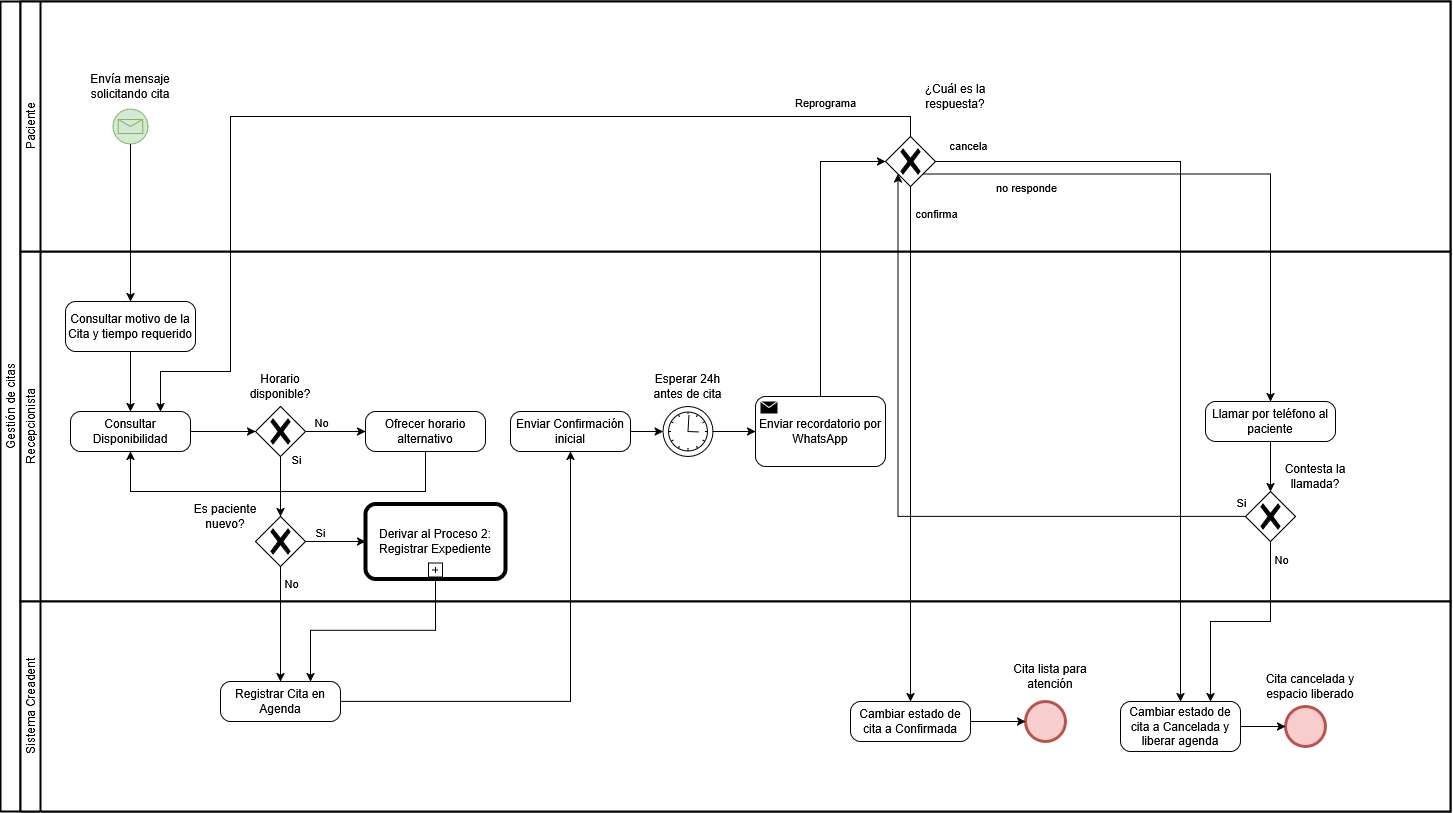

The diagram above was exported from draw.io. Its source (the exported page's mxGraphModel, read from the mxfile embedded in the PNG):
<mxGraphModel dx="2357" dy="1297" grid="1" gridSize="10" guides="1" tooltips="1" connect="1" arrows="1" fold="1" page="1" pageScale="1" pageWidth="1920" pageHeight="1200" math="0" shadow="0">
  <root>
    <mxCell id="0" />
    <mxCell id="1" parent="0" />
    <mxCell id="2" parent="1" style="swimlane;html=1;startSize=20;fontStyle=0;collapsible=0;horizontal=0;swimlaneLine=1;swimlaneFillColor=#ffffff;strokeWidth=2;whiteSpace=wrap;" value="Gestión de citas" vertex="1">
      <mxGeometry height="810" width="1450" x="210" y="290" as="geometry" />
    </mxCell>
    <mxCell id="3" parent="2" style="swimlane;html=1;startSize=20;fontStyle=0;collapsible=0;horizontal=0;swimlaneLine=1;swimlaneFillColor=#ffffff;strokeWidth=2;whiteSpace=wrap;" value="Recepcionista" vertex="1">
      <mxGeometry height="350" width="1430" x="20" y="250" as="geometry" />
    </mxCell>
    <mxCell id="4" parent="3" style="points=[[0.25,0,0],[0.5,0,0],[0.75,0,0],[1,0.25,0],[1,0.5,0],[1,0.75,0],[0.75,1,0],[0.5,1,0],[0.25,1,0],[0,0.75,0],[0,0.5,0],[0,0.25,0]];shape=mxgraph.bpmn.task2;whiteSpace=wrap;rectStyle=rounded;size=10;html=1;container=1;expand=0;collapsible=0;taskMarker=abstract;" value="Consultar Disponibilidad" vertex="1">
      <mxGeometry height="40" width="120" x="50" y="160" as="geometry" />
    </mxCell>
    <mxCell id="5" edge="1" parent="3" source="4" style="edgeStyle=orthogonalEdgeStyle;rounded=0;orthogonalLoop=1;jettySize=auto;html=1;exitX=1;exitY=0.5;exitDx=0;exitDy=0;exitPerimeter=0;entryX=0;entryY=0.5;entryDx=0;entryDy=0;entryPerimeter=0;" target="10">
      <mxGeometry relative="1" as="geometry" />
    </mxCell>
    <mxCell id="6" edge="1" parent="3" source="10" style="edgeStyle=orthogonalEdgeStyle;rounded=0;orthogonalLoop=1;jettySize=auto;html=1;exitX=1;exitY=0.5;exitDx=0;exitDy=0;exitPerimeter=0;entryX=0;entryY=0.5;entryDx=0;entryDy=0;entryPerimeter=0;" target="12">
      <mxGeometry relative="1" as="geometry">
        <mxPoint x="410" y="79.82608695652186" as="targetPoint" />
      </mxGeometry>
    </mxCell>
    <mxCell id="7" connectable="0" parent="6" style="edgeLabel;html=1;align=center;verticalAlign=middle;resizable=0;points=[];" value="No" vertex="1">
      <mxGeometry relative="1" x="0.2415" as="geometry">
        <mxPoint x="-22" y="-10" as="offset" />
      </mxGeometry>
    </mxCell>
    <mxCell id="8" edge="1" parent="3" source="12" style="edgeStyle=orthogonalEdgeStyle;rounded=0;orthogonalLoop=1;jettySize=auto;html=1;entryX=0.5;entryY=1;entryDx=0;entryDy=0;entryPerimeter=0;exitX=0.5;exitY=1;exitDx=0;exitDy=0;exitPerimeter=0;" target="4">
      <mxGeometry relative="1" as="geometry">
        <Array as="points">
          <mxPoint x="405" y="240" />
          <mxPoint x="110" y="240" />
        </Array>
      </mxGeometry>
    </mxCell>
    <mxCell id="9" connectable="0" parent="3" style="group" value="" vertex="1">
      <mxGeometry height="85" width="60" x="229.9999999999999" y="120" as="geometry" />
    </mxCell>
    <mxCell id="10" parent="9" style="points=[[0.25,0.25,0],[0.5,0,0],[0.75,0.25,0],[1,0.5,0],[0.75,0.75,0],[0.5,1,0],[0.25,0.75,0],[0,0.5,0]];shape=mxgraph.bpmn.gateway2;html=1;verticalLabelPosition=bottom;labelBackgroundColor=#ffffff;verticalAlign=top;align=center;perimeter=rhombusPerimeter;outlineConnect=0;outline=none;symbol=none;gwType=exclusive;" value="" vertex="1">
      <mxGeometry height="50" width="50" x="5.000000000000114" y="35" as="geometry" />
    </mxCell>
    <mxCell id="11" parent="9" style="text;html=1;whiteSpace=wrap;strokeColor=none;fillColor=none;align=center;verticalAlign=middle;rounded=0;" value="Horario disponible?" vertex="1">
      <mxGeometry height="30" width="60" as="geometry" />
    </mxCell>
    <mxCell id="12" parent="3" style="points=[[0.25,0,0],[0.5,0,0],[0.75,0,0],[1,0.25,0],[1,0.5,0],[1,0.75,0],[0.75,1,0],[0.5,1,0],[0.25,1,0],[0,0.75,0],[0,0.5,0],[0,0.25,0]];shape=mxgraph.bpmn.task2;whiteSpace=wrap;rectStyle=rounded;size=10;html=1;container=1;expand=0;collapsible=0;taskMarker=abstract;" value="Ofrecer horario alternativo" vertex="1">
      <mxGeometry height="40" width="120" x="345" y="160" as="geometry" />
    </mxCell>
    <mxCell id="13" parent="3" style="points=[[0.25,0,0],[0.5,0,0],[0.75,0,0],[1,0.25,0],[1,0.5,0],[1,0.75,0],[0.75,1,0],[0.5,1,0],[0.25,1,0],[0,0.75,0],[0,0.5,0],[0,0.25,0]];shape=mxgraph.bpmn.task2;whiteSpace=wrap;rectStyle=rounded;size=10;html=1;container=1;expand=0;collapsible=0;taskMarker=abstract;" value="Enviar Confirmación inicial" vertex="1">
      <mxGeometry height="40" width="120" x="490" y="160" as="geometry" />
    </mxCell>
    <mxCell id="14" edge="1" parent="3" source="13" style="edgeStyle=orthogonalEdgeStyle;rounded=0;orthogonalLoop=1;jettySize=auto;html=1;exitX=1;exitY=0.5;exitDx=0;exitDy=0;exitPerimeter=0;entryX=0;entryY=0.5;entryDx=0;entryDy=0;entryPerimeter=0;" target="16">
      <mxGeometry relative="1" as="geometry" />
    </mxCell>
    <mxCell id="15" connectable="0" parent="3" style="group" value="" vertex="1">
      <mxGeometry height="85" width="75" x="630" y="120" as="geometry" />
    </mxCell>
    <mxCell id="16" parent="15" style="points=[[0.145,0.145,0],[0.5,0,0],[0.855,0.145,0],[1,0.5,0],[0.855,0.855,0],[0.5,1,0],[0.145,0.855,0],[0,0.5,0]];shape=mxgraph.bpmn.event;html=1;verticalLabelPosition=bottom;labelBackgroundColor=#ffffff;verticalAlign=top;align=center;perimeter=ellipsePerimeter;outlineConnect=0;aspect=fixed;outline=standard;symbol=timer;" value="" vertex="1">
      <mxGeometry height="50" width="50" x="12.5" y="35" as="geometry" />
    </mxCell>
    <mxCell id="17" parent="15" style="text;html=1;whiteSpace=wrap;strokeColor=none;fillColor=none;align=center;verticalAlign=middle;rounded=0;" value="Esperar 24h antes de cita" vertex="1">
      <mxGeometry height="30" width="75" as="geometry" />
    </mxCell>
    <mxCell id="18" edge="1" parent="3" source="16" style="edgeStyle=orthogonalEdgeStyle;rounded=0;orthogonalLoop=1;jettySize=auto;html=1;exitX=1;exitY=0.5;exitDx=0;exitDy=0;exitPerimeter=0;entryX=0;entryY=0.5;entryDx=0;entryDy=0;entryPerimeter=0;" target="34">
      <mxGeometry relative="1" as="geometry" />
    </mxCell>
    <mxCell id="19" parent="3" style="points=[[0.25,0,0],[0.5,0,0],[0.75,0,0],[1,0.25,0],[1,0.5,0],[1,0.75,0],[0.75,1,0],[0.5,1,0],[0.25,1,0],[0,0.75,0],[0,0.5,0],[0,0.25,0]];shape=mxgraph.bpmn.task2;whiteSpace=wrap;rectStyle=rounded;size=10;html=1;container=1;expand=0;collapsible=0;taskMarker=abstract;" value="Consultar motivo de la Cita y tiempo requerido" vertex="1">
      <mxGeometry height="50" width="130" x="45" y="50" as="geometry" />
    </mxCell>
    <mxCell id="20" edge="1" parent="3" source="19" style="edgeStyle=orthogonalEdgeStyle;rounded=0;orthogonalLoop=1;jettySize=auto;html=1;entryX=0.5;entryY=0;entryDx=0;entryDy=0;entryPerimeter=0;" target="4">
      <mxGeometry relative="1" as="geometry" />
    </mxCell>
    <mxCell id="21" connectable="0" parent="3" style="group" value="" vertex="1">
      <mxGeometry height="85" width="70" x="229.9999999999999" y="230" as="geometry" />
    </mxCell>
    <mxCell id="22" parent="21" style="points=[[0.25,0.25,0],[0.5,0,0],[0.75,0.25,0],[1,0.5,0],[0.75,0.75,0],[0.5,1,0],[0.25,0.75,0],[0,0.5,0]];shape=mxgraph.bpmn.gateway2;html=1;verticalLabelPosition=bottom;labelBackgroundColor=#ffffff;verticalAlign=top;align=center;perimeter=rhombusPerimeter;outlineConnect=0;outline=none;symbol=none;gwType=exclusive;" value="" vertex="1">
      <mxGeometry height="50" width="50" x="5.000000000000114" y="35" as="geometry" />
    </mxCell>
    <mxCell id="23" parent="3" style="text;html=1;whiteSpace=wrap;strokeColor=none;fillColor=none;align=center;verticalAlign=middle;rounded=0;" value="Es paciente nuevo?" vertex="1">
      <mxGeometry height="30" width="70" x="169.9999999999999" y="250" as="geometry" />
    </mxCell>
    <mxCell id="24" edge="1" parent="3" source="10" style="edgeStyle=orthogonalEdgeStyle;rounded=0;orthogonalLoop=1;jettySize=auto;html=1;exitX=0.5;exitY=1;exitDx=0;exitDy=0;exitPerimeter=0;" target="22">
      <mxGeometry relative="1" as="geometry">
        <mxPoint x="275" y="300" as="targetPoint" />
      </mxGeometry>
    </mxCell>
    <mxCell id="25" connectable="0" parent="24" style="edgeLabel;html=1;align=center;verticalAlign=middle;resizable=0;points=[];" value="Si" vertex="1">
      <mxGeometry relative="1" x="-0.8598" y="-1" as="geometry">
        <mxPoint x="16" y="-3" as="offset" />
      </mxGeometry>
    </mxCell>
    <mxCell id="26" edge="1" parent="3" source="22" style="edgeStyle=orthogonalEdgeStyle;rounded=0;orthogonalLoop=1;jettySize=auto;html=1;exitX=1;exitY=0.5;exitDx=0;exitDy=0;exitPerimeter=0;entryX=0;entryY=0.5;entryDx=0;entryDy=0;entryPerimeter=0;" target="35">
      <mxGeometry relative="1" as="geometry">
        <mxPoint x="390" y="300" as="targetPoint" />
      </mxGeometry>
    </mxCell>
    <mxCell id="27" connectable="0" parent="26" style="edgeLabel;html=1;align=center;verticalAlign=middle;resizable=0;points=[];" value="Si" vertex="1">
      <mxGeometry relative="1" x="-0.8027" y="-1" as="geometry">
        <mxPoint x="7" y="-11" as="offset" />
      </mxGeometry>
    </mxCell>
    <mxCell id="28" parent="3" style="points=[[0.25,0,0],[0.5,0,0],[0.75,0,0],[1,0.25,0],[1,0.5,0],[1,0.75,0],[0.75,1,0],[0.5,1,0],[0.25,1,0],[0,0.75,0],[0,0.5,0],[0,0.25,0]];shape=mxgraph.bpmn.task2;whiteSpace=wrap;rectStyle=rounded;size=10;html=1;container=1;expand=0;collapsible=0;taskMarker=abstract;" value="Llamar por teléfono al paciente" vertex="1">
      <mxGeometry height="40" width="130" x="1185" y="150" as="geometry" />
    </mxCell>
    <mxCell id="29" edge="1" parent="3" source="28" style="edgeStyle=orthogonalEdgeStyle;rounded=0;orthogonalLoop=1;jettySize=auto;html=1;exitX=0.5;exitY=1;exitDx=0;exitDy=0;exitPerimeter=0;entryX=0.5;entryY=0;entryDx=0;entryDy=0;entryPerimeter=0;" target="32">
      <mxGeometry relative="1" as="geometry" />
    </mxCell>
    <mxCell id="30" connectable="0" parent="3" style="group" value="" vertex="1">
      <mxGeometry height="85" width="110" x="1220" y="205" as="geometry" />
    </mxCell>
    <mxCell id="31" connectable="0" parent="30" style="group" value="" vertex="1">
      <mxGeometry height="85" width="60" as="geometry" />
    </mxCell>
    <mxCell id="32" parent="31" style="points=[[0.25,0.25,0],[0.5,0,0],[0.75,0.25,0],[1,0.5,0],[0.75,0.75,0],[0.5,1,0],[0.25,0.75,0],[0,0.5,0]];shape=mxgraph.bpmn.gateway2;html=1;verticalLabelPosition=bottom;labelBackgroundColor=#ffffff;verticalAlign=top;align=center;perimeter=rhombusPerimeter;outlineConnect=0;outline=none;symbol=none;gwType=exclusive;" value="" vertex="1">
      <mxGeometry height="50" width="50" x="5.000000000000114" y="35" as="geometry" />
    </mxCell>
    <mxCell id="33" parent="30" style="text;html=1;whiteSpace=wrap;strokeColor=none;fillColor=none;align=center;verticalAlign=middle;rounded=0;" value="Contesta la llamada?" vertex="1">
      <mxGeometry height="30" width="70" x="40" y="5" as="geometry" />
    </mxCell>
    <mxCell id="34" parent="3" style="points=[[0.25,0,0],[0.5,0,0],[0.75,0,0],[1,0.25,0],[1,0.5,0],[1,0.75,0],[0.75,1,0],[0.5,1,0],[0.25,1,0],[0,0.75,0],[0,0.5,0],[0,0.25,0]];shape=mxgraph.bpmn.task2;whiteSpace=wrap;rectStyle=rounded;size=10;html=1;container=1;expand=0;collapsible=0;taskMarker=send;" value="Enviar recordatorio por WhatsApp" vertex="1">
      <mxGeometry height="70" width="130" x="735" y="145" as="geometry" />
    </mxCell>
    <mxCell id="35" parent="3" style="points=[[0.25,0,0],[0.5,0,0],[0.75,0,0],[1,0.25,0],[1,0.5,0],[1,0.75,0],[0.75,1,0],[0.5,1,0],[0.25,1,0],[0,0.75,0],[0,0.5,0],[0,0.25,0]];shape=mxgraph.bpmn.task2;whiteSpace=wrap;rectStyle=rounded;size=10;html=1;container=1;expand=0;collapsible=0;bpmnShapeType=call;isLoopSub=1;" value="Derivar al Proceso 2: Registrar Expediente" vertex="1">
      <mxGeometry height="75" width="140" x="345" y="252.5" as="geometry" />
    </mxCell>
    <mxCell id="36" parent="2" style="swimlane;html=1;startSize=20;fontStyle=0;collapsible=0;horizontal=0;swimlaneLine=1;swimlaneFillColor=#ffffff;strokeWidth=2;whiteSpace=wrap;" value="Paciente" vertex="1">
      <mxGeometry height="250" width="1430" x="20" as="geometry" />
    </mxCell>
    <mxCell id="37" connectable="0" parent="36" style="group" value="" vertex="1">
      <mxGeometry height="72.5" width="90" x="65" y="70" as="geometry" />
    </mxCell>
    <mxCell id="38" parent="37" style="points=[[0.145,0.145,0],[0.5,0,0],[0.855,0.145,0],[1,0.5,0],[0.855,0.855,0],[0.5,1,0],[0.145,0.855,0],[0,0.5,0]];shape=mxgraph.bpmn.event;html=1;verticalLabelPosition=bottom;labelBackgroundColor=#ffffff;verticalAlign=top;align=center;perimeter=ellipsePerimeter;outlineConnect=0;aspect=fixed;outline=standard;symbol=message;fillColor=#d5e8d4;strokeColor=#82b366;" value="" vertex="1">
      <mxGeometry height="35" width="35" x="27.5" y="37.5" as="geometry" />
    </mxCell>
    <mxCell id="39" parent="37" style="text;html=1;whiteSpace=wrap;strokeColor=none;fillColor=none;align=center;verticalAlign=middle;rounded=0;" value="Envía mensaje solicitando cita" vertex="1">
      <mxGeometry height="30" width="90" as="geometry" />
    </mxCell>
    <mxCell id="40" connectable="0" parent="36" style="group" value="" vertex="1">
      <mxGeometry height="85" width="70" x="859.9999999999999" y="100" as="geometry" />
    </mxCell>
    <mxCell id="41" parent="40" style="points=[[0.25,0.25,0],[0.5,0,0],[0.75,0.25,0],[1,0.5,0],[0.75,0.75,0],[0.5,1,0],[0.25,0.75,0],[0,0.5,0]];shape=mxgraph.bpmn.gateway2;html=1;verticalLabelPosition=bottom;labelBackgroundColor=#ffffff;verticalAlign=top;align=center;perimeter=rhombusPerimeter;outlineConnect=0;outline=none;symbol=none;gwType=exclusive;" value="" vertex="1">
      <mxGeometry height="50" width="50" x="5.000000000000114" y="35" as="geometry" />
    </mxCell>
    <mxCell id="42" parent="36" style="text;html=1;whiteSpace=wrap;strokeColor=none;fillColor=none;align=center;verticalAlign=middle;rounded=0;" value="¿Cuál es la respuesta?" vertex="1">
      <mxGeometry height="30" width="70" x="900" y="80" as="geometry" />
    </mxCell>
    <mxCell id="43" parent="2" style="swimlane;html=1;startSize=20;fontStyle=0;collapsible=0;horizontal=0;swimlaneLine=1;swimlaneFillColor=#ffffff;strokeWidth=2;whiteSpace=wrap;" value="Sistema Creadent" vertex="1">
      <mxGeometry height="210" width="1430" x="20" y="600" as="geometry" />
    </mxCell>
    <mxCell id="44" parent="43" style="points=[[0.25,0,0],[0.5,0,0],[0.75,0,0],[1,0.25,0],[1,0.5,0],[1,0.75,0],[0.75,1,0],[0.5,1,0],[0.25,1,0],[0,0.75,0],[0,0.5,0],[0,0.25,0]];shape=mxgraph.bpmn.task2;whiteSpace=wrap;rectStyle=rounded;size=10;html=1;container=1;expand=0;collapsible=0;taskMarker=abstract;" value="Registrar Cita en Agenda" vertex="1">
      <mxGeometry height="40" width="120" x="200" y="80" as="geometry" />
    </mxCell>
    <mxCell id="45" parent="43" style="points=[[0.25,0,0],[0.5,0,0],[0.75,0,0],[1,0.25,0],[1,0.5,0],[1,0.75,0],[0.75,1,0],[0.5,1,0],[0.25,1,0],[0,0.75,0],[0,0.5,0],[0,0.25,0]];shape=mxgraph.bpmn.task2;whiteSpace=wrap;rectStyle=rounded;size=10;html=1;container=1;expand=0;collapsible=0;taskMarker=abstract;" value="Cambiar estado de cita a Confirmada" vertex="1">
      <mxGeometry height="40" width="120" x="830" y="100" as="geometry" />
    </mxCell>
    <mxCell id="46" connectable="0" parent="43" style="group" value="" vertex="1">
      <mxGeometry height="90" width="80" x="990" y="60" as="geometry" />
    </mxCell>
    <mxCell id="47" parent="46" style="points=[[0.145,0.145,0],[0.5,0,0],[0.855,0.145,0],[1,0.5,0],[0.855,0.855,0],[0.5,1,0],[0.145,0.855,0],[0,0.5,0]];shape=mxgraph.bpmn.event;html=1;verticalLabelPosition=bottom;labelBackgroundColor=#ffffff;verticalAlign=top;align=center;perimeter=ellipsePerimeter;outlineConnect=0;aspect=fixed;outline=end;symbol=terminate2;fillColor=#f8cecc;strokeColor=#b85450;" value="" vertex="1">
      <mxGeometry height="40" width="40" x="15" y="40" as="geometry" />
    </mxCell>
    <mxCell id="48" parent="46" style="text;html=1;whiteSpace=wrap;strokeColor=none;fillColor=none;align=center;verticalAlign=middle;rounded=0;" value="Cita lista para atención" vertex="1">
      <mxGeometry height="30" width="80" as="geometry" />
    </mxCell>
    <mxCell id="49" edge="1" parent="43" source="45" style="edgeStyle=orthogonalEdgeStyle;rounded=0;orthogonalLoop=1;jettySize=auto;html=1;exitX=1;exitY=0.5;exitDx=0;exitDy=0;exitPerimeter=0;entryX=0;entryY=0.5;entryDx=0;entryDy=0;entryPerimeter=0;" target="47">
      <mxGeometry relative="1" as="geometry" />
    </mxCell>
    <mxCell id="50" parent="43" style="points=[[0.25,0,0],[0.5,0,0],[0.75,0,0],[1,0.25,0],[1,0.5,0],[1,0.75,0],[0.75,1,0],[0.5,1,0],[0.25,1,0],[0,0.75,0],[0,0.5,0],[0,0.25,0]];shape=mxgraph.bpmn.task2;whiteSpace=wrap;rectStyle=rounded;size=10;html=1;container=1;expand=0;collapsible=0;taskMarker=abstract;" value="Cambiar estado de cita a Cancelada y liberar agenda" vertex="1">
      <mxGeometry height="50" width="120" x="1100" y="100" as="geometry" />
    </mxCell>
    <mxCell id="51" connectable="0" parent="43" style="group" value="" vertex="1">
      <mxGeometry height="90" width="100" x="1250" y="75" as="geometry" />
    </mxCell>
    <mxCell id="52" parent="51" style="points=[[0.145,0.145,0],[0.5,0,0],[0.855,0.145,0],[1,0.5,0],[0.855,0.855,0],[0.5,1,0],[0.145,0.855,0],[0,0.5,0]];shape=mxgraph.bpmn.event;html=1;verticalLabelPosition=bottom;labelBackgroundColor=#ffffff;verticalAlign=top;align=center;perimeter=ellipsePerimeter;outlineConnect=0;aspect=fixed;outline=end;symbol=terminate2;fillColor=#f8cecc;strokeColor=#b85450;" value="" vertex="1">
      <mxGeometry height="40" width="40" x="15" y="30" as="geometry" />
    </mxCell>
    <mxCell id="53" edge="1" parent="43" source="50" style="edgeStyle=orthogonalEdgeStyle;rounded=0;orthogonalLoop=1;jettySize=auto;html=1;exitX=1;exitY=0.5;exitDx=0;exitDy=0;exitPerimeter=0;entryX=0;entryY=0.5;entryDx=0;entryDy=0;entryPerimeter=0;" target="52">
      <mxGeometry relative="1" as="geometry" />
    </mxCell>
    <mxCell id="54" parent="43" style="text;html=1;whiteSpace=wrap;strokeColor=none;fillColor=none;align=center;verticalAlign=middle;rounded=0;" value="Cita cancelada y espacio liberado" vertex="1">
      <mxGeometry height="30" width="100" x="1240" y="70" as="geometry" />
    </mxCell>
    <mxCell id="55" edge="1" parent="2" source="38" style="edgeStyle=orthogonalEdgeStyle;rounded=0;orthogonalLoop=1;jettySize=auto;html=1;exitX=0.5;exitY=1;exitDx=0;exitDy=0;exitPerimeter=0;entryX=0.5;entryY=0;entryDx=0;entryDy=0;entryPerimeter=0;" target="19">
      <mxGeometry relative="1" as="geometry">
        <mxPoint x="100" y="230" as="targetPoint" />
      </mxGeometry>
    </mxCell>
    <mxCell id="56" edge="1" parent="2" source="44" style="edgeStyle=orthogonalEdgeStyle;rounded=0;orthogonalLoop=1;jettySize=auto;html=1;exitX=1;exitY=0.5;exitDx=0;exitDy=0;exitPerimeter=0;entryX=0.5;entryY=1;entryDx=0;entryDy=0;entryPerimeter=0;" target="13">
      <mxGeometry relative="1" as="geometry" />
    </mxCell>
    <mxCell id="57" edge="1" parent="2" source="34" style="edgeStyle=orthogonalEdgeStyle;rounded=0;orthogonalLoop=1;jettySize=auto;html=1;exitX=0.5;exitY=0;exitDx=0;exitDy=0;exitPerimeter=0;entryX=0;entryY=0.5;entryDx=0;entryDy=0;entryPerimeter=0;" target="41">
      <mxGeometry relative="1" as="geometry">
        <mxPoint x="830" y="140" as="targetPoint" />
      </mxGeometry>
    </mxCell>
    <mxCell id="58" edge="1" parent="2" source="41" style="edgeStyle=orthogonalEdgeStyle;rounded=0;orthogonalLoop=1;jettySize=auto;html=1;exitX=0.5;exitY=1;exitDx=0;exitDy=0;exitPerimeter=0;entryX=0.5;entryY=0;entryDx=0;entryDy=0;entryPerimeter=0;" target="45">
      <mxGeometry relative="1" as="geometry" />
    </mxCell>
    <mxCell id="59" connectable="0" parent="58" style="edgeLabel;html=1;align=center;verticalAlign=middle;resizable=0;points=[];" value="confirma" vertex="1">
      <mxGeometry relative="1" x="-0.7921" y="-3" as="geometry">
        <mxPoint x="28" y="-27" as="offset" />
      </mxGeometry>
    </mxCell>
    <mxCell id="60" edge="1" parent="2" source="41" style="edgeStyle=orthogonalEdgeStyle;rounded=0;orthogonalLoop=1;jettySize=auto;html=1;exitX=1;exitY=0.5;exitDx=0;exitDy=0;exitPerimeter=0;entryX=0.5;entryY=0;entryDx=0;entryDy=0;entryPerimeter=0;" target="50">
      <mxGeometry relative="1" as="geometry">
        <mxPoint x="1130" y="170" as="targetPoint" />
      </mxGeometry>
    </mxCell>
    <mxCell id="61" connectable="0" parent="60" style="edgeLabel;html=1;align=center;verticalAlign=middle;resizable=0;points=[];" value="cancela" vertex="1">
      <mxGeometry relative="1" x="-0.8804" as="geometry">
        <mxPoint x="-15" y="-17" as="offset" />
      </mxGeometry>
    </mxCell>
    <mxCell id="62" edge="1" parent="2" source="41" style="edgeStyle=orthogonalEdgeStyle;rounded=0;orthogonalLoop=1;jettySize=auto;html=1;exitX=0.5;exitY=0;exitDx=0;exitDy=0;exitPerimeter=0;entryX=0.75;entryY=0;entryDx=0;entryDy=0;entryPerimeter=0;" target="4">
      <mxGeometry relative="1" as="geometry">
        <Array as="points">
          <mxPoint x="910" y="115" />
          <mxPoint x="230" y="115" />
          <mxPoint x="230" y="370" />
          <mxPoint x="160" y="370" />
        </Array>
        <mxPoint x="529.977017106681" y="150" as="targetPoint" />
      </mxGeometry>
    </mxCell>
    <mxCell id="63" connectable="0" parent="62" style="edgeLabel;html=1;align=center;verticalAlign=middle;resizable=0;points=[];" value="Reprograma" vertex="1">
      <mxGeometry relative="1" x="-0.6743" y="1" as="geometry">
        <mxPoint x="67" y="-16" as="offset" />
      </mxGeometry>
    </mxCell>
    <mxCell id="64" edge="1" parent="2" source="22" style="edgeStyle=orthogonalEdgeStyle;rounded=0;orthogonalLoop=1;jettySize=auto;html=1;exitX=0.5;exitY=1;exitDx=0;exitDy=0;exitPerimeter=0;entryX=0.5;entryY=0;entryDx=0;entryDy=0;entryPerimeter=0;" target="44">
      <mxGeometry relative="1" as="geometry" />
    </mxCell>
    <mxCell id="65" connectable="0" parent="64" style="edgeLabel;html=1;align=center;verticalAlign=middle;resizable=0;points=[];" value="No" vertex="1">
      <mxGeometry relative="1" x="-0.0287" y="3" as="geometry">
        <mxPoint x="7" y="-41" as="offset" />
      </mxGeometry>
    </mxCell>
    <mxCell id="66" edge="1" parent="2" source="35" style="edgeStyle=orthogonalEdgeStyle;rounded=0;orthogonalLoop=1;jettySize=auto;html=1;exitX=0.5;exitY=1;exitDx=0;exitDy=0;exitPerimeter=0;entryX=0.75;entryY=0;entryDx=0;entryDy=0;entryPerimeter=0;" target="44">
      <mxGeometry relative="1" as="geometry" />
    </mxCell>
    <mxCell id="67" edge="1" parent="2" source="41" style="edgeStyle=orthogonalEdgeStyle;rounded=0;orthogonalLoop=1;jettySize=auto;html=1;exitX=0.75;exitY=0.75;exitDx=0;exitDy=0;exitPerimeter=0;entryX=0.5;entryY=0;entryDx=0;entryDy=0;entryPerimeter=0;" target="28">
      <mxGeometry relative="1" as="geometry">
        <mxPoint x="1300" y="320" as="targetPoint" />
      </mxGeometry>
    </mxCell>
    <mxCell id="68" connectable="0" parent="67" style="edgeLabel;html=1;align=center;verticalAlign=middle;resizable=0;points=[];" value="no responde" vertex="1">
      <mxGeometry relative="1" x="-0.7851" y="-2" as="geometry">
        <mxPoint x="41" y="11" as="offset" />
      </mxGeometry>
    </mxCell>
    <mxCell id="69" edge="1" parent="2" source="32" style="edgeStyle=orthogonalEdgeStyle;rounded=0;orthogonalLoop=1;jettySize=auto;html=1;exitX=0.5;exitY=1;exitDx=0;exitDy=0;exitPerimeter=0;entryX=0.75;entryY=0;entryDx=0;entryDy=0;entryPerimeter=0;" target="50">
      <mxGeometry relative="1" as="geometry" />
    </mxCell>
    <mxCell id="70" connectable="0" parent="69" style="edgeLabel;html=1;align=center;verticalAlign=middle;resizable=0;points=[];" value="No" vertex="1">
      <mxGeometry relative="1" x="-0.841" y="2" as="geometry">
        <mxPoint x="8" as="offset" />
      </mxGeometry>
    </mxCell>
    <mxCell id="71" edge="1" parent="2" source="32" style="edgeStyle=orthogonalEdgeStyle;rounded=0;orthogonalLoop=1;jettySize=auto;html=1;exitX=0;exitY=0.5;exitDx=0;exitDy=0;exitPerimeter=0;entryX=0.25;entryY=0.75;entryDx=0;entryDy=0;entryPerimeter=0;" target="41">
      <mxGeometry relative="1" as="geometry" />
    </mxCell>
    <mxCell id="72" connectable="0" parent="71" style="edgeLabel;html=1;align=center;verticalAlign=middle;resizable=0;points=[];" value="Si" vertex="1">
      <mxGeometry relative="1" x="-0.9613" as="geometry">
        <mxPoint x="8" y="-15" as="offset" />
      </mxGeometry>
    </mxCell>
  </root>
</mxGraphModel>